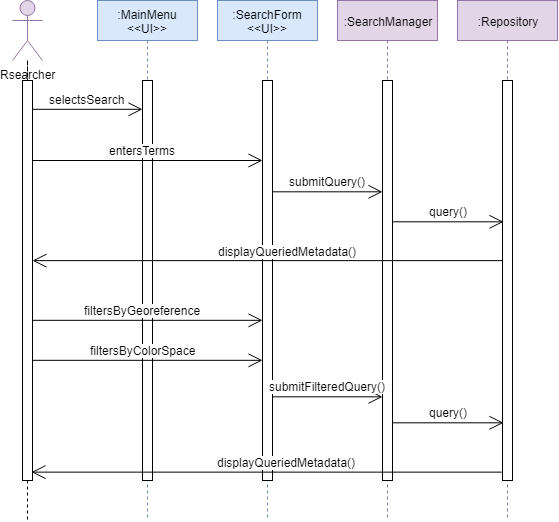

The diagram above was exported from draw.io. Its source (the exported page's mxGraphModel, read from the mxfile embedded in the PNG):
<mxGraphModel dx="640" dy="615" grid="1" gridSize="10" guides="1" tooltips="1" connect="1" arrows="1" fold="1" page="1" pageScale="1" pageWidth="850" pageHeight="1100" math="0" shadow="0">
  <root>
    <mxCell id="0" />
    <mxCell id="1" parent="0" />
    <mxCell id="2" style="edgeStyle=orthogonalEdgeStyle;rounded=0;orthogonalLoop=1;jettySize=auto;html=1;endArrow=none;endFill=0;dashed=1;" edge="1" source="12" parent="1">
      <mxGeometry relative="1" as="geometry">
        <mxPoint x="80" y="560" as="targetPoint" />
      </mxGeometry>
    </mxCell>
    <mxCell id="3" value="Rsearcher" style="shape=umlActor;verticalLabelPosition=bottom;labelBackgroundColor=#ffffff;verticalAlign=top;html=1;fillColor=#e1d5e7;strokeColor=#9673a6;" vertex="1" parent="1">
      <mxGeometry x="65" y="40" width="30" height="60" as="geometry" />
    </mxCell>
    <mxCell id="4" value=":MainMenu&lt;br&gt;&amp;lt;&amp;lt;UI&amp;gt;&amp;gt;" style="shape=umlLifeline;perimeter=lifelinePerimeter;whiteSpace=wrap;html=1;container=1;collapsible=0;recursiveResize=0;outlineConnect=0;fillColor=#dae8fc;strokeColor=#6c8ebf;" vertex="1" parent="1">
      <mxGeometry x="150" y="40" width="100" height="520" as="geometry" />
    </mxCell>
    <mxCell id="5" value="" style="html=1;points=[];perimeter=orthogonalPerimeter;" vertex="1" parent="4">
      <mxGeometry x="45" y="80" width="10" height="400" as="geometry" />
    </mxCell>
    <mxCell id="6" value=":SearchForm&lt;br&gt;&amp;lt;&amp;lt;UI&amp;gt;&amp;gt;" style="shape=umlLifeline;perimeter=lifelinePerimeter;whiteSpace=wrap;html=1;container=1;collapsible=0;recursiveResize=0;outlineConnect=0;fillColor=#dae8fc;strokeColor=#6c8ebf;" vertex="1" parent="1">
      <mxGeometry x="270" y="40" width="100" height="520" as="geometry" />
    </mxCell>
    <mxCell id="7" value="" style="html=1;points=[];perimeter=orthogonalPerimeter;" vertex="1" parent="6">
      <mxGeometry x="45" y="80" width="10" height="400" as="geometry" />
    </mxCell>
    <mxCell id="8" value=":SearchManager" style="shape=umlLifeline;perimeter=lifelinePerimeter;whiteSpace=wrap;html=1;container=1;collapsible=0;recursiveResize=0;outlineConnect=0;fillColor=#e1d5e7;strokeColor=#9673a6;" vertex="1" parent="1">
      <mxGeometry x="390" y="40" width="100" height="520" as="geometry" />
    </mxCell>
    <mxCell id="9" value="" style="html=1;points=[];perimeter=orthogonalPerimeter;" vertex="1" parent="8">
      <mxGeometry x="45" y="80" width="10" height="400" as="geometry" />
    </mxCell>
    <mxCell id="10" value=":Repository" style="shape=umlLifeline;perimeter=lifelinePerimeter;whiteSpace=wrap;html=1;container=1;collapsible=0;recursiveResize=0;outlineConnect=0;fillColor=#e1d5e7;strokeColor=#9673a6;" vertex="1" parent="1">
      <mxGeometry x="510" y="40" width="100" height="520" as="geometry" />
    </mxCell>
    <mxCell id="11" value="" style="html=1;points=[];perimeter=orthogonalPerimeter;" vertex="1" parent="10">
      <mxGeometry x="45" y="80" width="10" height="400" as="geometry" />
    </mxCell>
    <mxCell id="12" value="" style="html=1;points=[];perimeter=orthogonalPerimeter;" vertex="1" parent="1">
      <mxGeometry x="75" y="120" width="10" height="400" as="geometry" />
    </mxCell>
    <mxCell id="13" style="edgeStyle=orthogonalEdgeStyle;rounded=0;orthogonalLoop=1;jettySize=auto;html=1;endArrow=none;endFill=0;dashed=1;" edge="1" source="3" target="12" parent="1">
      <mxGeometry relative="1" as="geometry">
        <mxPoint x="80" y="720" as="targetPoint" />
        <mxPoint x="80" y="100" as="sourcePoint" />
      </mxGeometry>
    </mxCell>
    <mxCell id="14" value="" style="endArrow=open;endFill=1;endSize=12;html=1;exitX=1.057;exitY=0.072;exitDx=0;exitDy=0;exitPerimeter=0;" edge="1" source="12" target="5" parent="1">
      <mxGeometry width="160" relative="1" as="geometry">
        <mxPoint x="90" y="160" as="sourcePoint" />
        <mxPoint x="200" y="160" as="targetPoint" />
      </mxGeometry>
    </mxCell>
    <mxCell id="15" value="selectsSearch" style="text;html=1;resizable=0;points=[];align=center;verticalAlign=middle;labelBackgroundColor=#ffffff;" vertex="1" connectable="0" parent="14">
      <mxGeometry x="-0.0809" y="1" relative="1" as="geometry">
        <mxPoint x="4" y="-9.5" as="offset" />
      </mxGeometry>
    </mxCell>
    <mxCell id="16" value="" style="endArrow=open;endFill=1;endSize=12;html=1;" edge="1" source="12" parent="1">
      <mxGeometry width="160" relative="1" as="geometry">
        <mxPoint x="87.29000000000008" y="200" as="sourcePoint" />
        <mxPoint x="315" y="200" as="targetPoint" />
      </mxGeometry>
    </mxCell>
    <mxCell id="17" value="entersTerms" style="text;html=1;resizable=0;points=[];align=center;verticalAlign=middle;labelBackgroundColor=#ffffff;" vertex="1" connectable="0" parent="16">
      <mxGeometry x="-0.0809" y="1" relative="1" as="geometry">
        <mxPoint x="4" y="-9.5" as="offset" />
      </mxGeometry>
    </mxCell>
    <mxCell id="18" value="" style="endArrow=open;endFill=1;endSize=12;html=1;exitX=1.057;exitY=0.072;exitDx=0;exitDy=0;exitPerimeter=0;" edge="1" target="9" parent="1">
      <mxGeometry width="160" relative="1" as="geometry">
        <mxPoint x="324.56999999999994" y="231.31999999999994" as="sourcePoint" />
        <mxPoint x="434" y="231.31999999999994" as="targetPoint" />
      </mxGeometry>
    </mxCell>
    <mxCell id="19" value="submitQuery()" style="text;html=1;resizable=0;points=[];align=center;verticalAlign=middle;labelBackgroundColor=#ffffff;" vertex="1" connectable="0" parent="18">
      <mxGeometry x="-0.0809" y="1" relative="1" as="geometry">
        <mxPoint x="4" y="-9.5" as="offset" />
      </mxGeometry>
    </mxCell>
    <mxCell id="20" value="" style="endArrow=open;endFill=1;endSize=12;html=1;exitX=1.057;exitY=0.072;exitDx=0;exitDy=0;exitPerimeter=0;" edge="1" parent="1">
      <mxGeometry width="160" relative="1" as="geometry">
        <mxPoint x="445.56999999999994" y="261.31999999999994" as="sourcePoint" />
        <mxPoint x="556" y="261.31999999999994" as="targetPoint" />
      </mxGeometry>
    </mxCell>
    <mxCell id="21" value="query()" style="text;html=1;resizable=0;points=[];align=center;verticalAlign=middle;labelBackgroundColor=#ffffff;" vertex="1" connectable="0" parent="20">
      <mxGeometry x="-0.0809" y="1" relative="1" as="geometry">
        <mxPoint x="4" y="-9.5" as="offset" />
      </mxGeometry>
    </mxCell>
    <mxCell id="22" value="" style="endArrow=open;endFill=1;endSize=12;html=1;exitX=0.029;exitY=0.294;exitDx=0;exitDy=0;exitPerimeter=0;" edge="1" parent="1">
      <mxGeometry width="160" relative="1" as="geometry">
        <mxPoint x="555.29" y="300.14" as="sourcePoint" />
        <mxPoint x="85" y="300.14" as="targetPoint" />
      </mxGeometry>
    </mxCell>
    <mxCell id="23" value="displayQueriedMetadata()" style="text;html=1;resizable=0;points=[];align=center;verticalAlign=middle;labelBackgroundColor=#ffffff;" vertex="1" connectable="0" parent="22">
      <mxGeometry x="-0.0809" y="1" relative="1" as="geometry">
        <mxPoint x="0.5" y="-11" as="offset" />
      </mxGeometry>
    </mxCell>
    <mxCell id="24" value="" style="endArrow=open;endFill=1;endSize=12;html=1;exitX=1.057;exitY=0.072;exitDx=0;exitDy=0;exitPerimeter=0;" edge="1" target="7" parent="1">
      <mxGeometry width="160" relative="1" as="geometry">
        <mxPoint x="85.07000000000005" y="359.82000000000016" as="sourcePoint" />
        <mxPoint x="194.5" y="359.82000000000005" as="targetPoint" />
      </mxGeometry>
    </mxCell>
    <mxCell id="25" value="filtersByGeoreference" style="text;html=1;resizable=0;points=[];align=center;verticalAlign=middle;labelBackgroundColor=#ffffff;" vertex="1" connectable="0" parent="24">
      <mxGeometry x="-0.0809" y="1" relative="1" as="geometry">
        <mxPoint x="4" y="-9.5" as="offset" />
      </mxGeometry>
    </mxCell>
    <mxCell id="26" value="" style="endArrow=open;endFill=1;endSize=12;html=1;exitX=1.057;exitY=0.072;exitDx=0;exitDy=0;exitPerimeter=0;" edge="1" parent="1">
      <mxGeometry width="160" relative="1" as="geometry">
        <mxPoint x="85.07000000000005" y="399.82000000000016" as="sourcePoint" />
        <mxPoint x="315" y="399.82000000000016" as="targetPoint" />
      </mxGeometry>
    </mxCell>
    <mxCell id="27" value="filtersByColorSpace" style="text;html=1;resizable=0;points=[];align=center;verticalAlign=middle;labelBackgroundColor=#ffffff;" vertex="1" connectable="0" parent="26">
      <mxGeometry x="-0.0809" y="1" relative="1" as="geometry">
        <mxPoint x="4" y="-9.5" as="offset" />
      </mxGeometry>
    </mxCell>
    <mxCell id="28" value="" style="endArrow=open;endFill=1;endSize=12;html=1;exitX=1.057;exitY=0.072;exitDx=0;exitDy=0;exitPerimeter=0;" edge="1" parent="1">
      <mxGeometry width="160" relative="1" as="geometry">
        <mxPoint x="324.56999999999994" y="436.31999999999994" as="sourcePoint" />
        <mxPoint x="435" y="436.31999999999994" as="targetPoint" />
      </mxGeometry>
    </mxCell>
    <mxCell id="29" value="submitFilteredQuery()" style="text;html=1;resizable=0;points=[];align=center;verticalAlign=middle;labelBackgroundColor=#ffffff;" vertex="1" connectable="0" parent="28">
      <mxGeometry x="-0.0809" y="1" relative="1" as="geometry">
        <mxPoint x="4" y="-9.5" as="offset" />
      </mxGeometry>
    </mxCell>
    <mxCell id="30" value="" style="endArrow=open;endFill=1;endSize=12;html=1;exitX=1.057;exitY=0.072;exitDx=0;exitDy=0;exitPerimeter=0;" edge="1" parent="1">
      <mxGeometry width="160" relative="1" as="geometry">
        <mxPoint x="445.56999999999994" y="462.31999999999994" as="sourcePoint" />
        <mxPoint x="556" y="462.31999999999994" as="targetPoint" />
      </mxGeometry>
    </mxCell>
    <mxCell id="31" value="query()" style="text;html=1;resizable=0;points=[];align=center;verticalAlign=middle;labelBackgroundColor=#ffffff;" vertex="1" connectable="0" parent="30">
      <mxGeometry x="-0.0809" y="1" relative="1" as="geometry">
        <mxPoint x="4" y="-9.5" as="offset" />
      </mxGeometry>
    </mxCell>
    <mxCell id="32" value="" style="endArrow=open;endFill=1;endSize=12;html=1;exitX=0.029;exitY=0.294;exitDx=0;exitDy=0;exitPerimeter=0;" edge="1" parent="1">
      <mxGeometry width="160" relative="1" as="geometry">
        <mxPoint x="554.29" y="511.6399999999999" as="sourcePoint" />
        <mxPoint x="84" y="511.6399999999999" as="targetPoint" />
      </mxGeometry>
    </mxCell>
    <mxCell id="33" value="displayQueriedMetadata()" style="text;html=1;resizable=0;points=[];align=center;verticalAlign=middle;labelBackgroundColor=#ffffff;" vertex="1" connectable="0" parent="32">
      <mxGeometry x="-0.0809" y="1" relative="1" as="geometry">
        <mxPoint x="0.5" y="-11" as="offset" />
      </mxGeometry>
    </mxCell>
  </root>
</mxGraphModel>